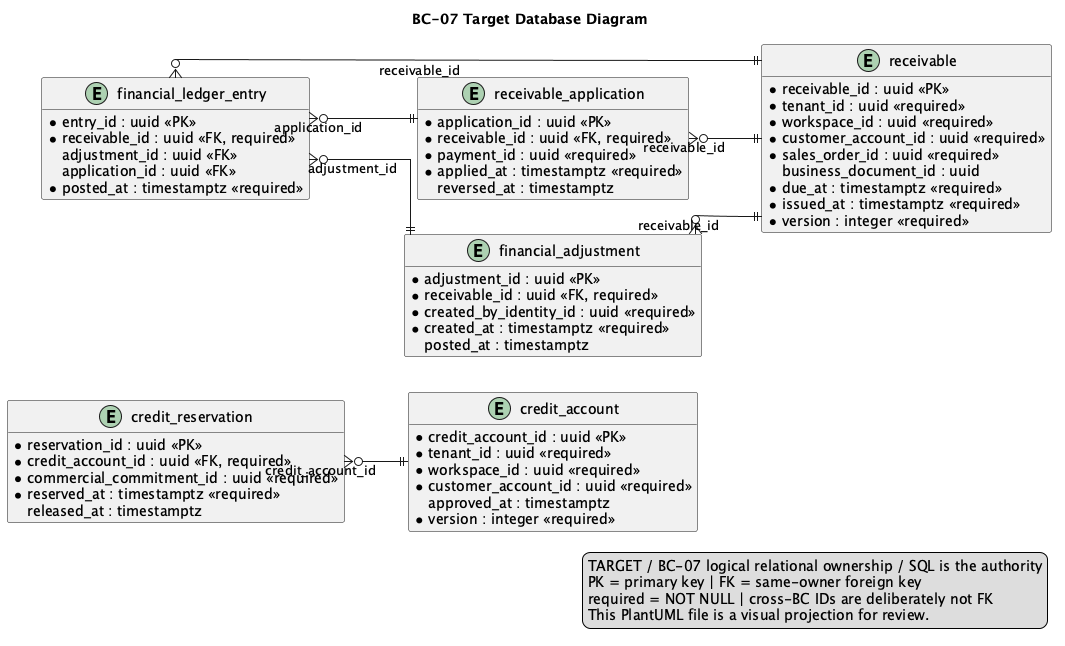

The diagram above was rendered by PlantUML. Its source (embedded in the PNG):
@startuml
title BC-07 Target Database Diagram
left to right direction
hide methods
skinparam shadowing false
skinparam linetype ortho
skinparam entity {
  BackgroundColor #F8FAFC
  BorderColor #334155
  FontColor #0F172A
}

entity "credit_account" as t_credit_account {
  * credit_account_id : uuid <<PK>>
  * tenant_id : uuid <<required>>
  * workspace_id : uuid <<required>>
  * customer_account_id : uuid <<required>>
  * credit_limit : numeric(19,4) <<required>>
  * currency : char(3) <<required>>
  * status : varchar(32) <<required>>
    approved_at : timestamptz
  * version : integer <<required>>
}

entity "credit_reservation" as t_credit_reservation {
  * reservation_id : uuid <<PK>>
  * credit_account_id : uuid <<FK, required>>
  * commercial_commitment_id : uuid <<required>>
  * amount : numeric(19,4) <<required>>
  * currency : char(3) <<required>>
  * status : varchar(32) <<required>>
  * reserved_at : timestamptz <<required>>
    released_at : timestamptz
}

entity "receivable" as t_receivable {
  * receivable_id : uuid <<PK>>
  * tenant_id : uuid <<required>>
  * workspace_id : uuid <<required>>
  * customer_account_id : uuid <<required>>
  * sales_order_id : uuid <<required>>
    business_document_id : uuid
  * original_amount : numeric(19,4) <<required>>
  * outstanding_amount : numeric(19,4) <<required>>
  * currency : char(3) <<required>>
  * due_at : timestamptz <<required>>
  * status : varchar(32) <<required>>
  * issued_at : timestamptz <<required>>
  * version : integer <<required>>
}

entity "receivable_application" as t_receivable_application {
  * application_id : uuid <<PK>>
  * receivable_id : uuid <<FK, required>>
  * payment_id : uuid <<required>>
  * amount : numeric(19,4) <<required>>
  * currency : char(3) <<required>>
  * applied_at : timestamptz <<required>>
    reversed_at : timestamptz
}

entity "financial_adjustment" as t_financial_adjustment {
  * adjustment_id : uuid <<PK>>
  * receivable_id : uuid <<FK, required>>
  * kind : varchar(32) <<required>>
  * amount : numeric(19,4) <<required>>
  * currency : char(3) <<required>>
  * reason : varchar(500) <<required>>
  * status : varchar(32) <<required>>
  * created_by_identity_id : uuid <<required>>
  * created_at : timestamptz <<required>>
    posted_at : timestamptz
}

entity "financial_ledger_entry" as t_financial_ledger_entry {
  * entry_id : uuid <<PK>>
  * receivable_id : uuid <<FK, required>>
    adjustment_id : uuid <<FK>>
    application_id : uuid <<FK>>
  * direction : varchar(16) <<required>>
  * amount : numeric(19,4) <<required>>
  * currency : char(3) <<required>>
  * posted_at : timestamptz <<required>>
}

t_credit_reservation }o--|| t_credit_account : credit_account_id
t_receivable_application }o--|| t_receivable : receivable_id
t_financial_adjustment }o--|| t_receivable : receivable_id
t_financial_ledger_entry }o--|| t_receivable : receivable_id
t_financial_ledger_entry }o--|| t_financial_adjustment : adjustment_id
t_financial_ledger_entry }o--|| t_receivable_application : application_id

legend right
TARGET / BC-07 logical relational ownership / SQL is the authority
PK = primary key | FK = same-owner foreign key
required = NOT NULL | cross-BC IDs are deliberately not FK
This PlantUML file is a visual projection for review.
endlegend
@enduml